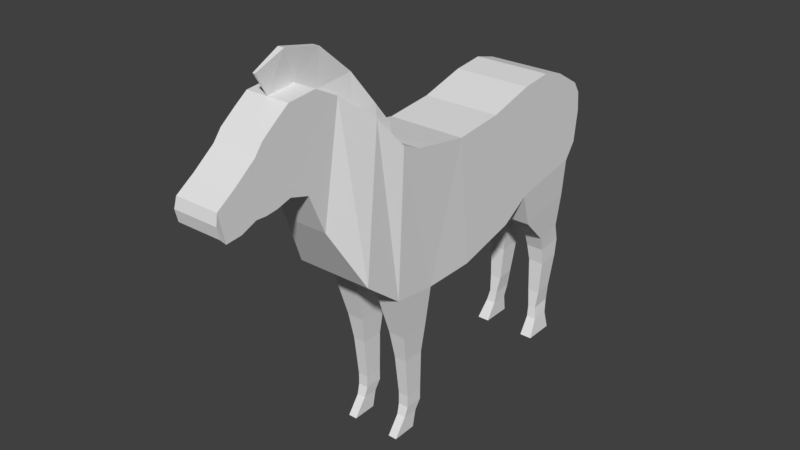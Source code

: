 # Source: zebra.blend  (saved by Blender 2.79.0; exported with 4.5.12 LTS)
import bpy
from mathutils import Matrix  # noqa: F401  (used for matrix-valued properties, if any)

bpy.ops.wm.read_factory_settings(use_empty=True)
scene = bpy.context.scene
scene.name = 'Scene'

# ---- collections
col_collection_1 = bpy.data.collections.new('Collection 1'); scene.collection.children.link(col_collection_1)

# ---- world
world_world = bpy.data.worlds.new('World'); scene.world = world_world
world_world.color = (0.05088, 0.05088, 0.05088)
world_world.use_sun_shadow = False
world_world.sun_shadow_jitter_overblur = 0.0
world_world.cycles.sampling_method = 'MANUAL'

# ---- meshes
me_plane = bpy.data.meshes.new('Plane')
me_plane.from_pydata([(0.1594, -0.955, 1.897), (0.1402, -0.2935, 1.922), (0.1336, -1.215, 3.698), (0.1336, -0.4797, 3.582), (0.1336, 0.4807, 2.132), (0.1336, 0.1692, 3.652), (0.1336, 0.8553, 2.367), (0.1336, 0.7768, 3.822), (0.1336, 1.268, 2.462), (0.1336, 1.186, 3.871), (0.1336, 1.79, 2.548), (0.1336, 1.5, 3.789), (0.1336, 1.939, 2.761), (0.1336, 1.864, 3.574), (0.1336, 1.988, 3.178), (0.1336, 1.963, 3.421), (0.1536, -1.531, 1.964), (0.1336, -1.465, 3.805), (0.1296, -2.04, 2.363), (0.07234, -1.774, 4.18), (0.0, -2.438, 3.107), (0.0, -2.203, 4.513), (0.0, -2.654, 3.605), (0.0, -2.504, 4.669), (0.0, -2.898, 3.677), (0.0, -2.866, 4.633), (0.0, -3.082, 3.623), (0.0, -3.024, 4.518), (0.0, -3.224, 3.606), (0.0, -3.22, 4.364), (0.0, -3.353, 3.612), (0.0, -3.324, 4.231), (0.0, -3.546, 3.531), (0.0, -3.583, 4.028), (0.0, -3.74, 3.512), (0.0, -3.817, 3.867), (0.0, -3.814, 3.592), (0.0, -3.846, 3.737), (0.1336, -1.26, 3.915), (0.1261, -1.466, 4.176), (0.04865, -1.76, 4.592), (0.04378, -2.191, 4.964), (0.04118, -2.658, 5.06), (0.01481, -3.019, 4.899), (0.0, -0.9545, 1.902), (0.0, -0.2903, 1.923), (0.0, -1.215, 3.698), (0.0, -0.4797, 3.582), (0.0, 0.4807, 2.132), (0.0, 0.1692, 3.652), (0.0, 0.8553, 2.367), (0.0, 0.7768, 3.822), (0.0, 1.268, 2.462), (0.0, 1.186, 3.871), (0.0, 1.79, 2.548), (0.0, 1.5, 3.789), (0.0, 1.939, 2.761), (0.0, 1.864, 3.574), (0.0, 1.988, 3.178), (0.0, 1.963, 3.421), (0.0, -1.536, 1.97), (0.0, -2.04, 2.363), (0.0, -2.438, 3.107), (0.0, -2.654, 3.605), (0.0, -2.898, 3.677), (0.0, -2.866, 4.633), (0.0, -3.082, 3.623), (0.0, -3.024, 4.518), (0.0, -3.224, 3.606), (0.0, -3.22, 4.364), (0.0, -3.353, 3.612), (0.0, -3.324, 4.231), (0.0, -3.546, 3.531), (0.0, -3.583, 4.028), (0.0, -3.74, 3.512), (0.0, -3.817, 3.867), (0.0, -3.814, 3.592), (0.0, -3.846, 3.737), (0.0, -1.26, 3.915), (0.0, -1.466, 4.176), (0.0, -1.76, 4.592), (0.0, -2.191, 4.964), (0.0, -2.658, 5.06), (0.0, -3.019, 4.899), (0.5025, -1.215, 3.698), (0.4767, -0.955, 1.897), (0.4959, -0.2935, 1.922), (0.5025, -0.4797, 3.582), (0.5025, 0.4807, 2.132), (0.5025, 0.1692, 3.652), (0.5025, 0.8553, 2.367), (0.5025, 0.7768, 3.822), (0.5025, 1.268, 2.462), (0.5025, 1.186, 3.871), (0.5025, 1.79, 2.548), (0.5025, 1.5, 3.789), (0.5025, 1.939, 2.761), (0.5025, 1.864, 3.574), (0.5025, 1.988, 3.178), (0.5025, 1.963, 3.421), (0.5025, -1.465, 3.805), (0.4825, -1.531, 1.964), (0.4048, -1.774, 4.18), (0.4879, -2.04, 2.363), (0.2782, -2.203, 4.513), (0.2782, -2.438, 3.107), (0.2782, -2.504, 4.669), (0.2782, -2.654, 3.605), (0.2782, -2.866, 4.633), (0.2782, -2.898, 3.677), (0.2782, -3.024, 4.518), (0.2782, -3.082, 3.623), (0.2782, -3.22, 4.364), (0.2782, -3.224, 3.606), (0.2782, -3.324, 4.231), (0.2782, -3.353, 3.612), (0.2782, -3.583, 4.028), (0.2782, -3.546, 3.531), (0.2782, -3.817, 3.867), (0.2782, -3.74, 3.512), (0.2892, -3.846, 3.737), (0.2858, -3.814, 3.592), (0.4267, -1.37, 1.376), (0.2094, -1.37, 1.376), (0.2094, -0.9857, 1.377), (0.4267, -0.9857, 1.377), (0.3987, -1.308, 1.023), (0.2374, -1.308, 1.023), (0.2374, -1.022, 1.024), (0.3987, -1.022, 1.024), (0.3847, -1.251, 0.4899), (0.2514, -1.251, 0.4899), (0.2514, -1.015, 0.4905), (0.3847, -1.015, 0.4905), (0.3847, -1.251, 0.3319), (0.2514, -1.251, 0.3319), (0.2514, -1.015, 0.3325), (0.3847, -1.015, 0.3325), (0.3749, -1.291, 0.2006), (0.2612, -1.291, 0.2006), (0.2612, -1.089, 0.2011), (0.3749, -1.089, 0.2011), (0.3749, -1.454, -0.02357), (0.2612, -1.454, -0.02357), (0.2612, -1.136, -0.01714), (0.3749, -1.136, -0.01714), (0.4674, 1.035, 1.905), (0.1687, 1.035, 1.905), (0.1687, 1.37, 1.981), (0.4674, 1.37, 1.981), (0.1687, 1.792, 2.051), (0.4674, 1.792, 2.051), (0.429, 1.425, 1.531), (0.18, 1.425, 1.531), (0.18, 1.576, 1.565), (0.429, 1.576, 1.565), (0.18, 1.767, 1.597), (0.429, 1.767, 1.597), (0.4128, 1.498, 1.329), (0.1796, 1.498, 1.329), (0.1796, 1.652, 1.347), (0.4128, 1.652, 1.347), (0.1796, 1.846, 1.358), (0.4128, 1.846, 1.358), (0.4122, 1.525, 1.108), (0.2057, 1.525, 1.108), (0.2057, 1.656, 1.123), (0.4122, 1.656, 1.123), (0.2057, 1.82, 1.133), (0.4122, 1.82, 1.133), (0.3904, 1.511, 0.6596), (0.2313, 1.511, 0.6596), (0.2313, 1.613, 0.6715), (0.3904, 1.613, 0.6715), (0.2313, 1.742, 0.6788), (0.3904, 1.742, 0.6788), (0.3702, 1.479, 0.4287), (0.2659, 1.479, 0.4287), (0.2659, 1.598, 0.4427), (0.3702, 1.598, 0.4427), (0.2659, 1.747, 0.4511), (0.3702, 1.747, 0.4511), (0.4003, 1.451, 0.2795), (0.2725, 1.451, 0.2795), (0.2725, 1.556, 0.2821), (0.4003, 1.556, 0.2821), (0.2725, 1.686, 0.2829), (0.4003, 1.686, 0.2829), (0.4343, 1.312, 0.05246), (0.2725, 1.312, 0.05246), (0.2725, 1.559, 0.0551), (0.4343, 1.559, 0.0551), (0.2725, 1.714, 0.05587), (0.4343, 1.714, 0.05587)], [], [(0, 1, 86, 85), (27, 29, 112, 110), (8, 10, 150, 148), (36, 34, 119, 121), (18, 16, 101, 103), (35, 37, 120, 118), (17, 19, 102, 100), (26, 24, 109, 111), (9, 7, 91, 93), (37, 36, 121, 120), (25, 27, 110, 108), (90, 6, 147, 146), (34, 32, 117, 119), (16, 0, 124, 123), (33, 35, 118, 116), (2, 17, 100, 84), (24, 22, 107, 109), (7, 5, 89, 91), (17, 2, 38, 39), (23, 21, 41, 42), (19, 17, 39, 40), (25, 23, 42, 43), (21, 19, 40, 41), (2, 3, 47, 46), (18, 20, 62, 61), (41, 40, 80, 81), (12, 10, 54, 56), (31, 29, 69, 71), (42, 41, 81, 82), (11, 13, 57, 55), (28, 30, 70, 68), (4, 1, 45, 48), (43, 42, 82, 83), (15, 14, 58, 59), (3, 5, 49, 47), (20, 22, 63, 62), (14, 12, 56, 58), (33, 31, 71, 73), (38, 2, 46, 78), (13, 15, 59, 57), (30, 32, 72, 70), (6, 4, 48, 50), (5, 7, 51, 49), (22, 24, 64, 63), (35, 33, 73, 75), (0, 16, 60, 44), (32, 34, 74, 72), (8, 6, 50, 52), (27, 25, 65, 67), (25, 43, 83, 65), (36, 37, 77, 76), (7, 9, 53, 51), (24, 26, 66, 64), (37, 35, 75, 77), (16, 18, 61, 60), (34, 36, 76, 74), (10, 8, 52, 54), (29, 27, 67, 69), (1, 0, 44, 45), (39, 38, 78, 79), (9, 11, 55, 53), (26, 28, 68, 66), (40, 39, 79, 80), (85, 86, 87, 84), (87, 86, 88, 89), (89, 88, 90, 91), (91, 90, 92, 93), (93, 92, 94, 95), (95, 94, 96, 97), (97, 96, 98, 99), (85, 84, 100, 101), (101, 100, 102, 103), (103, 102, 104, 105), (105, 104, 106, 107), (107, 106, 108, 109), (109, 108, 110, 111), (111, 110, 112, 113), (113, 112, 114, 115), (115, 114, 116, 117), (117, 116, 118, 119), (119, 118, 120, 121), (11, 9, 93, 95), (28, 26, 111, 113), (19, 21, 104, 102), (3, 2, 84, 87), (20, 18, 103, 105), (10, 12, 96, 94), (29, 31, 114, 112), (13, 11, 95, 97), (30, 28, 113, 115), (1, 4, 88, 86), (21, 23, 106, 104), (14, 15, 99, 98), (5, 3, 87, 89), (22, 20, 105, 107), (12, 14, 98, 96), (31, 33, 116, 114), (15, 13, 97, 99), (32, 30, 115, 117), (4, 6, 90, 88), (23, 25, 108, 106), (122, 123, 127, 126), (101, 16, 123, 122), (85, 101, 122, 125), (0, 85, 125, 124), (129, 126, 130, 133), (125, 122, 126, 129), (123, 124, 128, 127), (124, 125, 129, 128), (132, 133, 137, 136), (127, 128, 132, 131), (128, 129, 133, 132), (126, 127, 131, 130), (137, 134, 138, 141), (130, 131, 135, 134), (133, 130, 134, 137), (131, 132, 136, 135), (140, 141, 145, 144), (135, 136, 140, 139), (136, 137, 141, 140), (134, 135, 139, 138), (143, 144, 145, 142), (138, 139, 143, 142), (141, 138, 142, 145), (139, 140, 144, 143), (149, 146, 152, 155), (150, 151, 157, 156), (92, 90, 146, 149), (10, 94, 151, 150), (94, 92, 149, 151), (6, 8, 148, 147), (157, 155, 161, 163), (152, 153, 159, 158), (147, 148, 154, 153), (146, 147, 153, 152), (151, 149, 155, 157), (148, 150, 156, 154), (161, 158, 164, 167), (162, 163, 169, 168), (154, 156, 162, 160), (156, 157, 163, 162), (155, 152, 158, 161), (153, 154, 160, 159), (166, 168, 174, 172), (169, 167, 173, 175), (159, 160, 166, 165), (158, 159, 165, 164), (163, 161, 167, 169), (160, 162, 168, 166), (173, 170, 176, 179), (174, 175, 181, 180), (168, 169, 175, 174), (167, 164, 170, 173), (165, 166, 172, 171), (164, 165, 171, 170), (178, 180, 186, 184), (181, 179, 185, 187), (171, 172, 178, 177), (170, 171, 177, 176), (175, 173, 179, 181), (172, 174, 180, 178), (185, 182, 188, 191), (186, 187, 193, 192), (180, 181, 187, 186), (179, 176, 182, 185), (177, 178, 184, 183), (176, 177, 183, 182), (190, 192, 193, 191), (189, 190, 191, 188), (183, 184, 190, 189), (182, 183, 189, 188), (187, 185, 191, 193), (184, 186, 192, 190)])
me_plane.use_remesh_preserve_volume = False
me_plane.use_remesh_preserve_attributes = False
me_plane.use_mirror_vertex_groups = False
me_plane.update()

# ---- objects
ob_plane = bpy.data.objects.new('Plane', me_plane)

# ---- transforms, parenting, visibility, modifiers, constraints
ob_plane.location = (0.0, 0.0, 0.0)
ob_plane.lineart.crease_threshold = 0.0
_m = ob_plane.modifiers.new('Mirror', 'MIRROR')
_m.use_clip = True

# ---- collection membership
col_collection_1.objects.link(ob_plane)

# ---- scene / render settings (as saved in the file)
scene.frame_start = 1; scene.frame_end = 250; scene.frame_set(1)
scene.render.engine = 'BLENDER_EEVEE_NEXT'
scene.render.resolution_percentage = 50
scene.render.dither_intensity = 0.0
scene.cycles.use_denoising = False
scene.cycles.samples = 128
scene.cycles.sampling_pattern = 'TABULATED_SOBOL'
scene.cycles.use_adaptive_sampling = False
scene.cycles.use_light_tree = False
scene.cycles.blur_glossy = 0.0
scene.cycles.sample_clamp_indirect = 0.0
scene.view_settings.view_transform = 'Standard'
bpy.context.view_layer.update()

# ---- added for rendering (the .blend has no active camera and no usable light): camera, sun
cam_auto = bpy.data.cameras.new('AutoCamera')
cam_auto.lens = 50.0
cam_auto.sensor_width = 36.0
cam_auto.clip_end = 1000.0
ob_auto_camera = bpy.data.objects.new('AutoCamera', cam_auto)
scene.collection.objects.link(ob_auto_camera)
ob_auto_camera.location = (7.21915, -9.59202, 8.29332)
ob_auto_camera.rotation_euler = (1.09748, -7.21219e-08, 0.694738)
scene.camera = ob_auto_camera
light_auto_sun = bpy.data.lights.new('AutoSun', 'SUN')
light_auto_sun.energy = 3.0
light_auto_sun.angle = 0.0523599
ob_auto_sun = bpy.data.objects.new('AutoSun', light_auto_sun)
scene.collection.objects.link(ob_auto_sun)
ob_auto_sun.rotation_euler = (0.872665, 0.174533, 0.523599)
bpy.context.view_layer.update()
